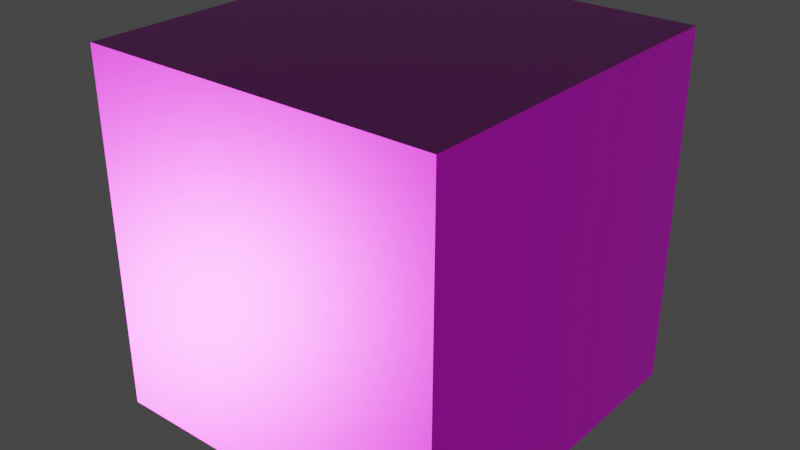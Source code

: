 # Source: Metal010_1K-JPG.blend  (saved by Blender 5.1.30; exported with 4.5.12 LTS)
import bpy
from mathutils import Matrix  # noqa: F401  (used for matrix-valued properties, if any)

bpy.ops.wm.read_factory_settings(use_empty=True)
scene = bpy.context.scene
scene.name = 'Scene'

# ---- images (referenced by path relative to the original .blend; pixels are not part of the script)
import os
ASSET_DIR = os.environ.get("B2B_ASSET_DIR", "")  # directory of the original .blend (textures are referenced by path, not embedded)
HERE = os.path.dirname(os.path.abspath(__file__))  # packed textures are extracted next to this script under _unpacked/

def load_image(name, relpath, width, height, colorspace="sRGB"):
    """Load a texture the original file referenced (path relative to the .blend, or extracted next to this script)."""
    p = next((c for c in (os.path.join(HERE, relpath), os.path.join(ASSET_DIR, relpath)) if relpath and os.path.exists(c)), "")
    if p:
        img = bpy.data.images.load(p, check_existing=True)
        img.name = name
    else:  # same state as the original file: an image datablock whose file is absent (Cycles renders it pink)
        img = bpy.data.images.new(name, width, height)
        img.source = "FILE"
        img.filepath = "//" + (relpath or name)
    img.colorspace_settings.name = colorspace
    return img
img_metal010_1k_jpg_color_jpg_001 = load_image('Metal010_1K-JPG_Color.jpg.001', 'Metal010_1K-JPG_Color.jpg', 1024, 1024, 'sRGB')
img_metal010_1k_jpg_roughness_jpg = load_image('Metal010_1K-JPG_Roughness.jpg', 'Metal010_1K-JPG_Roughness.jpg', 1024, 1024, 'Non-Color')
img_metal010_1k_jpg_metalness_jpg = load_image('Metal010_1K-JPG_Metalness.jpg', 'Metal010_1K-JPG_Metalness.jpg', 1024, 1024, 'Non-Color')
img_metal010_1k_jpg_normalgl_jpg = load_image('Metal010_1K-JPG_NormalGL.jpg', 'Metal010_1K-JPG_NormalGL.jpg', 1024, 1024, 'Non-Color')

# ---- materials (node trees are filled in below, after node groups)
mat_metal010_1k_jpg_normal = bpy.data.materials.new('Metal010_1K-JPG_NORMAL')
mat_metal010_1k_jpg_normal.use_backface_culling_lightprobe_volume = False

# ---- material node trees
mat_metal010_1k_jpg_normal.use_nodes = True; mat_metal010_1k_jpg_normal.node_tree.nodes.clear()
_N = mat_metal010_1k_jpg_normal.node_tree.nodes; _L = mat_metal010_1k_jpg_normal.node_tree.links
n0 = _N.new('ShaderNodeOutputMaterial'); n0.name = 'Material Output'; n0.location = (350, 0)
n1 = _N.new('ShaderNodeBsdfPrincipled'); n1.name = 'Principled BSDF'; n1.location = (0, 0)
n2 = _N.new('ShaderNodeTexImage'); n2.name = 'Image Texture'; n2.location = (-700, 0)
n2.image = img_metal010_1k_jpg_color_jpg_001
n3 = _N.new('ShaderNodeTexImage'); n3.name = 'Image Texture.001'; n3.location = (-700, -300)
n3.image = img_metal010_1k_jpg_roughness_jpg
n4 = _N.new('ShaderNodeTexImage'); n4.name = 'Image Texture.002'; n4.location = (-700, -600)
n4.image = img_metal010_1k_jpg_metalness_jpg
n5 = _N.new('ShaderNodeTexImage'); n5.name = 'Image Texture.003'; n5.location = (-700, -900)
n5.image = img_metal010_1k_jpg_normalgl_jpg
n6 = _N.new('ShaderNodeNormalMap'); n6.name = 'Normal Map'; n6.location = (-350, -900)
n7 = _N.new('ShaderNodeTexCoord'); n7.name = 'Texture Coordinate'; n7.location = (-2000, 0)
n8 = _N.new('ShaderNodeMapping'); n8.name = 'Mapping'; n8.location = (-1500, 0)
n8.vector_type = 'TEXTURE'
_L.new(n1.outputs[0], n0.inputs[0])
_L.new(n2.outputs[0], n1.inputs[0])
_L.new(n3.outputs[0], n1.inputs[2])
_L.new(n4.outputs[0], n1.inputs[1])
_L.new(n5.outputs[0], n6.inputs[1])
_L.new(n6.outputs[0], n1.inputs[5])
_L.new(n7.outputs[2], n8.inputs[0])
_L.new(n8.outputs[0], n2.inputs[0])
_L.new(n8.outputs[0], n3.inputs[0])
_L.new(n8.outputs[0], n4.inputs[0])
_L.new(n8.outputs[0], n5.inputs[0])
n0.is_active_output = True

# ---- world
world_world = bpy.data.worlds.new('World'); scene.world = world_world
world_world.use_nodes = True; world_world.node_tree.nodes.clear()
_N = world_world.node_tree.nodes; _L = world_world.node_tree.links
n0 = _N.new('ShaderNodeOutputWorld'); n0.name = 'World Output'; n0.location = (300, 300)
n1 = _N.new('ShaderNodeBackground'); n1.name = 'Background'; n1.location = (10, 300)
n1.inputs[0].default_value = (0.05088, 0.05088, 0.05088, 1.0)
_L.new(n1.outputs[0], n0.inputs[0])
n0.is_active_output = True
world_world.color = (0.05088, 0.05088, 0.05088)
world_world.use_sun_shadow = False
world_world.sun_shadow_jitter_overblur = 0.0

# ---- meshes
me_cube = bpy.data.meshes.new('Cube')
me_cube.from_pydata([(-1.0, -1.0, -1.0), (-1.0, -1.0, 1.0), (-1.0, 1.0, -1.0), (-1.0, 1.0, 1.0), (1.0, -1.0, -1.0), (1.0, -1.0, 1.0), (1.0, 1.0, -1.0), (1.0, 1.0, 1.0)], [], [(0, 1, 3, 2), (2, 3, 7, 6), (6, 7, 5, 4), (4, 5, 1, 0), (2, 6, 4, 0), (7, 3, 1, 5)])
_uv = me_cube.uv_layers.new(name='UVMap')
_uv.uv.foreach_set('vector', [0.375, 0.0, 0.625, 0.0, 0.625, 0.25, 0.375, 0.25, 0.375, 0.25, 0.625, 0.25, 0.625, 0.5, 0.375, 0.5, 0.375, 0.5, 0.625, 0.5, 0.625, 0.75, 0.375, 0.75, 0.375, 0.75, 0.625, 0.75, 0.625, 1.0, 0.375, 1.0, 0.125, 0.5, 0.375, 0.5, 0.375, 0.75, 0.125, 0.75, 0.625, 0.5, 0.875, 0.5, 0.875, 0.75, 0.625, 0.75])
me_cube.materials.append(mat_metal010_1k_jpg_normal)
me_cube.update()

# ---- objects
ob_cube = bpy.data.objects.new('Cube', me_cube)

# ---- transforms, parenting, visibility, modifiers, constraints
ob_cube.location = (0.0, 0.0, 0.0)

# ---- collection membership
scene.collection.objects.link(ob_cube)

# ---- scene / render settings (as saved in the file)
scene.frame_start = 1; scene.frame_end = 250; scene.frame_set(1)
scene.render.engine = 'BLENDER_EEVEE_NEXT'
scene.render.bake_bias = 0.0
scene.render.bake_samples = 0
scene.cycles.sampling_pattern = 'TABULATED_SOBOL'
scene.view_settings.view_transform = 'Filmic'
bpy.context.view_layer.update()

# ---- added for rendering (the .blend has no active camera and no usable light): camera, sun
cam_auto = bpy.data.cameras.new('AutoCamera')
cam_auto.lens = 50.0
cam_auto.sensor_width = 36.0
cam_auto.clip_end = 1000.0
ob_auto_camera = bpy.data.objects.new('AutoCamera', cam_auto)
scene.collection.objects.link(ob_auto_camera)
ob_auto_camera.location = (3.20507, -3.84609, 2.56406)
ob_auto_camera.rotation_euler = (1.09748, -7.21219e-08, 0.694738)
scene.camera = ob_auto_camera
light_auto_sun = bpy.data.lights.new('AutoSun', 'SUN')
light_auto_sun.energy = 3.0
light_auto_sun.angle = 0.0523599
ob_auto_sun = bpy.data.objects.new('AutoSun', light_auto_sun)
scene.collection.objects.link(ob_auto_sun)
ob_auto_sun.rotation_euler = (0.872665, 0.174533, 0.523599)
bpy.context.view_layer.update()
